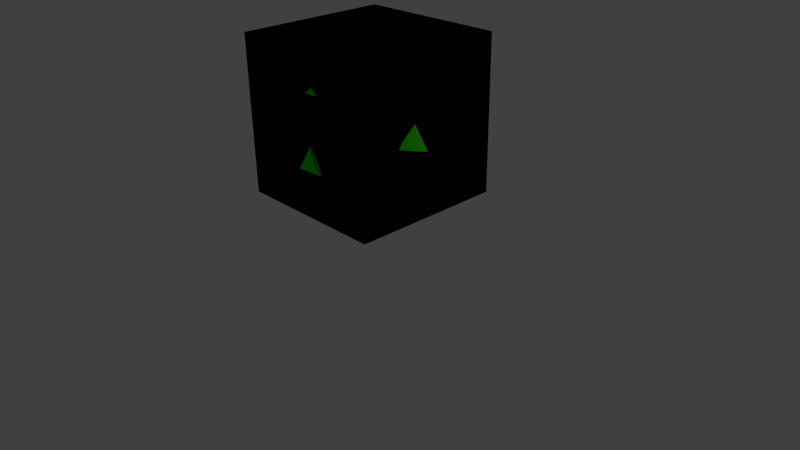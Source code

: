 # Source: Antigen_Virus_Green_Triangle_.blend  (saved by Blender 2.74.0; exported with 4.5.12 LTS)
import bpy
from mathutils import Matrix  # noqa: F401  (used for matrix-valued properties, if any)

bpy.ops.wm.read_factory_settings(use_empty=True)
scene = bpy.context.scene
scene.name = 'Scene'

# ---- collections
col_collection_1 = bpy.data.collections.new('Collection 1'); scene.collection.children.link(col_collection_1)

# ---- materials (node trees are filled in below, after node groups)
mat_material = bpy.data.materials.new('Material')
mat_material.alpha_threshold = 0.0
mat_material.use_transparent_shadow = False
mat_material.diffuse_color = (0.4852, 0.8, 0.2822, 1.0)
mat_material.roughness = 0.5
mat_material.line_color = (0.0, 0.0, 0.0, 1.0)
mat_material_001 = bpy.data.materials.new('Material.001')
mat_material_001.alpha_threshold = 0.0
mat_material_001.use_transparent_shadow = False
mat_material_001.diffuse_color = (0.4852, 0.8, 0.2822, 1.0)
mat_material_001.roughness = 0.5
mat_material_001.line_color = (0.0, 0.0, 0.0, 1.0)
mat_material_010 = bpy.data.materials.new('Material.010')
mat_material_010.alpha_threshold = 0.0
mat_material_010.use_transparent_shadow = False
mat_material_010.diffuse_color = (0.0419, 0.8, 0.0, 1.0)
mat_material_010.roughness = 0.5
mat_material_002 = bpy.data.materials.new('Material.002')
mat_material_002.alpha_threshold = 0.0
mat_material_002.use_transparent_shadow = False
mat_material_002.diffuse_color = (0.0419, 0.8, 0.0, 1.0)
mat_material_002.roughness = 0.5
mat_material_003 = bpy.data.materials.new('Material.003')
mat_material_003.alpha_threshold = 0.0
mat_material_003.use_transparent_shadow = False
mat_material_003.diffuse_color = (0.0419, 0.8, 0.0, 1.0)
mat_material_003.roughness = 0.5
mat_material_004 = bpy.data.materials.new('Material.004')
mat_material_004.alpha_threshold = 0.0
mat_material_004.use_transparent_shadow = False
mat_material_004.diffuse_color = (0.0419, 0.8, 0.0, 1.0)
mat_material_004.roughness = 0.5
mat_material_005 = bpy.data.materials.new('Material.005')
mat_material_005.alpha_threshold = 0.0
mat_material_005.use_transparent_shadow = False
mat_material_005.diffuse_color = (0.0419, 0.8, 0.0, 1.0)
mat_material_005.roughness = 0.5
mat_material_006 = bpy.data.materials.new('Material.006')
mat_material_006.alpha_threshold = 0.0
mat_material_006.use_transparent_shadow = False
mat_material_006.diffuse_color = (0.0419, 0.8, 0.0, 1.0)
mat_material_006.roughness = 0.5
mat_material_007 = bpy.data.materials.new('Material.007')
mat_material_007.alpha_threshold = 0.0
mat_material_007.use_transparent_shadow = False
mat_material_007.diffuse_color = (0.0419, 0.8, 0.0, 1.0)
mat_material_007.roughness = 0.5
mat_material_008 = bpy.data.materials.new('Material.008')
mat_material_008.alpha_threshold = 0.0
mat_material_008.use_transparent_shadow = False
mat_material_008.diffuse_color = (0.0419, 0.8, 0.0, 1.0)
mat_material_008.roughness = 0.5
mat_material_009 = bpy.data.materials.new('Material.009')
mat_material_009.alpha_threshold = 0.0
mat_material_009.use_transparent_shadow = False
mat_material_009.diffuse_color = (0.0419, 0.8, 0.0, 1.0)
mat_material_009.roughness = 0.5
mat_material_011 = bpy.data.materials.new('Material.011')
mat_material_011.alpha_threshold = 0.0
mat_material_011.use_transparent_shadow = False
mat_material_011.diffuse_color = (0.0419, 0.8, 0.0, 1.0)
mat_material_011.roughness = 0.5
mat_material_012 = bpy.data.materials.new('Material.012')
mat_material_012.alpha_threshold = 0.0
mat_material_012.use_transparent_shadow = False
mat_material_012.diffuse_color = (0.0419, 0.8, 0.0, 1.0)
mat_material_012.roughness = 0.5
mat_material_013 = bpy.data.materials.new('Material.013')
mat_material_013.alpha_threshold = 0.0
mat_material_013.use_transparent_shadow = False
mat_material_013.diffuse_color = (0.0419, 0.8, 0.0, 1.0)
mat_material_013.roughness = 0.5

# ---- material node trees

# ---- world
world_world = bpy.data.worlds.new('World'); scene.world = world_world
world_world.color = (0.05088, 0.05088, 0.05088)
world_world.use_sun_shadow = False
world_world.sun_shadow_jitter_overblur = 0.0
world_world.cycles.sampling_method = 'MANUAL'
world_world.cycles.sample_map_resolution = 256

# ---- cameras
cam_camera = bpy.data.cameras.new('Camera')
cam_camera.clip_end = 100.0
cam_camera.lens = 35.0
cam_camera.sensor_width = 32.0
cam_camera.sensor_height = 18.0
cam_camera.ortho_scale = 7.314
cam_camera.dof.focus_distance = 0.0
cam_camera.dof.aperture_fstop = 128.0

# ---- lights
light_lamp = bpy.data.lights.new('Lamp', 'POINT')
light_lamp.transmission_factor = 0.0
light_lamp.cutoff_distance = 30.0
light_lamp.energy = 100.0
light_lamp.shadow_buffer_clip_start = 1.001
light_lamp.shadow_soft_size = 0.1
light_lamp.shadow_maximum_resolution = 0.006
light_lamp.use_absolute_resolution = True
light_lamp.cycles.use_multiple_importance_sampling = False

# ---- meshes
me_cube = bpy.data.meshes.new('Cube')
me_cube.from_pydata([(1.0, 1.0, -1.0), (1.0, -1.0, -1.0), (-1.0, -1.0, -1.0), (-1.0, 1.0, -1.0), (1.0, 1.0, 1.0), (1.0, -1.0, 1.0), (-1.0, -1.0, 1.0), (-1.0, 1.0, 1.0)], [], [(0, 1, 2, 3), (4, 7, 6, 5), (0, 4, 5, 1), (1, 5, 6, 2), (2, 6, 7, 3), (4, 0, 3, 7)])
me_cube.materials.append(mat_material)
me_cube.use_remesh_preserve_volume = False
me_cube.use_remesh_preserve_attributes = False
me_cube.use_mirror_vertex_groups = False
me_cube.update()
me_cube_001 = bpy.data.meshes.new('Cube.001')
me_cube_001.from_pydata([(1.0, 1.0, -1.0), (1.0, -1.0, -1.0), (-1.0, -1.0, -1.0), (-1.0, 1.0, -1.0), (1.0, 1.0, 1.0), (1.0, -1.0, 1.0), (-1.0, -1.0, 1.0), (-1.0, 1.0, 1.0)], [], [(0, 1, 2, 3), (4, 7, 6, 5), (0, 4, 5, 1), (1, 5, 6, 2), (2, 6, 7, 3), (4, 0, 3, 7)])
_ca = me_cube_001.color_attributes.new('Col', 'BYTE_COLOR', 'CORNER')
_ca.data.foreach_set('color', [1.0, 1.0, 1.0, 1.0, 1.0, 1.0, 1.0, 1.0, 1.0, 1.0, 1.0, 1.0, 1.0, 1.0, 1.0, 1.0, 1.0, 1.0, 1.0, 1.0, 1.0, 1.0, 1.0, 1.0, 1.0, 1.0, 1.0, 1.0, 1.0, 1.0, 1.0, 1.0, 1.0, 1.0, 1.0, 1.0, 1.0, 1.0, 1.0, 1.0, 1.0, 1.0, 1.0, 1.0, 1.0, 1.0, 1.0, 1.0, 1.0, 1.0, 1.0, 1.0, 1.0, 1.0, 1.0, 1.0, 1.0, 1.0, 1.0, 1.0, 1.0, 1.0, 1.0, 1.0, 1.0, 1.0, 1.0, 1.0, 1.0, 1.0, 1.0, 1.0, 1.0, 1.0, 1.0, 1.0, 1.0, 1.0, 1.0, 1.0, 1.0, 1.0, 1.0, 1.0, 1.0, 1.0, 1.0, 1.0, 1.0, 1.0, 1.0, 1.0, 1.0, 1.0, 1.0, 1.0])
me_cube_001.materials.append(mat_material_001)
me_cube_001.use_remesh_preserve_volume = False
me_cube_001.use_remesh_preserve_attributes = False
me_cube_001.use_mirror_vertex_groups = False
me_cube_001.update()
me_cone_009 = bpy.data.meshes.new('Cone.009')
me_cone_009.from_pydata([(8.814e-08, 1.0, -1.0), (0.05029, 0.9808, -1.0), (0.09864, 0.9239, -1.0), (0.1432, 0.8315, -1.0), (0.1823, 0.7071, -1.0), (0.2143, 0.5556, -1.0), (0.2381, 0.3827, -1.0), (0.2528, 0.1951, -1.0), (0.2578, 7.55e-08, -1.0), (0.0, 0.0, 1.0), (0.2528, -0.1951, -1.0), (0.2381, -0.3827, -1.0), (0.2143, -0.5556, -1.0), (0.1823, -0.7071, -1.0), (0.1432, -0.8315, -1.0), (0.09864, -0.9239, -1.0), (0.05029, -0.9808, -1.0), (4.15e-09, -1.0, -1.0), (-0.05029, -0.9808, -1.0), (-0.09864, -0.9239, -1.0), (-0.1432, -0.8315, -1.0), (-0.1823, -0.7071, -1.0), (-0.2143, -0.5556, -1.0), (-0.2381, -0.3827, -1.0), (-0.2528, -0.1951, -1.0), (-0.2578, 9.656e-07, -1.0), (-0.2528, 0.1951, -1.0), (-0.2381, 0.3827, -1.0), (-0.2143, 0.5556, -1.0), (-0.1823, 0.7071, -1.0), (-0.1432, 0.8315, -1.0), (-0.09864, 0.9239, -1.0), (-0.05029, 0.9808, -1.0)], [], [(31, 9, 32), (0, 9, 1), (30, 9, 31), (29, 9, 30), (28, 9, 29), (27, 9, 28), (26, 9, 27), (25, 9, 26), (24, 9, 25), (23, 9, 24), (22, 9, 23), (21, 9, 22), (20, 9, 21), (19, 9, 20), (18, 9, 19), (17, 9, 18), (16, 9, 17), (15, 9, 16), (14, 9, 15), (13, 9, 14), (12, 9, 13), (11, 9, 12), (10, 9, 11), (8, 9, 10), (7, 9, 8), (6, 9, 7), (5, 9, 6), (4, 9, 5), (3, 9, 4), (2, 9, 3), (32, 9, 0), (1, 9, 2), (0, 1, 2, 3, 4, 5, 6, 7, 8, 10, 11, 12, 13, 14, 15, 16, 17, 18, 19, 20, 21, 22, 23, 24, 25, 26, 27, 28, 29, 30, 31, 32)])
me_cone_009.materials.append(mat_material_010)
me_cone_009.use_remesh_preserve_volume = False
me_cone_009.use_remesh_preserve_attributes = False
me_cone_009.use_mirror_vertex_groups = False
me_cone_009.update()
me_cone_000 = bpy.data.meshes.new('Cone.000')
me_cone_000.from_pydata([(8.814e-08, 1.0, -1.0), (0.05029, 0.9808, -1.0), (0.09864, 0.9239, -1.0), (0.1432, 0.8315, -1.0), (0.1823, 0.7071, -1.0), (0.2143, 0.5556, -1.0), (0.2381, 0.3827, -1.0), (0.2528, 0.1951, -1.0), (0.2578, 7.55e-08, -1.0), (0.0, 0.0, 1.0), (0.2528, -0.1951, -1.0), (0.2381, -0.3827, -1.0), (0.2143, -0.5556, -1.0), (0.1823, -0.7071, -1.0), (0.1432, -0.8315, -1.0), (0.09864, -0.9239, -1.0), (0.05029, -0.9808, -1.0), (4.15e-09, -1.0, -1.0), (-0.05029, -0.9808, -1.0), (-0.09864, -0.9239, -1.0), (-0.1432, -0.8315, -1.0), (-0.1823, -0.7071, -1.0), (-0.2143, -0.5556, -1.0), (-0.2381, -0.3827, -1.0), (-0.2528, -0.1951, -1.0), (-0.2578, 9.656e-07, -1.0), (-0.2528, 0.1951, -1.0), (-0.2381, 0.3827, -1.0), (-0.2143, 0.5556, -1.0), (-0.1823, 0.7071, -1.0), (-0.1432, 0.8315, -1.0), (-0.09864, 0.9239, -1.0), (-0.05029, 0.9808, -1.0)], [], [(31, 9, 32), (0, 9, 1), (30, 9, 31), (29, 9, 30), (28, 9, 29), (27, 9, 28), (26, 9, 27), (25, 9, 26), (24, 9, 25), (23, 9, 24), (22, 9, 23), (21, 9, 22), (20, 9, 21), (19, 9, 20), (18, 9, 19), (17, 9, 18), (16, 9, 17), (15, 9, 16), (14, 9, 15), (13, 9, 14), (12, 9, 13), (11, 9, 12), (10, 9, 11), (8, 9, 10), (7, 9, 8), (6, 9, 7), (5, 9, 6), (4, 9, 5), (3, 9, 4), (2, 9, 3), (32, 9, 0), (1, 9, 2), (0, 1, 2, 3, 4, 5, 6, 7, 8, 10, 11, 12, 13, 14, 15, 16, 17, 18, 19, 20, 21, 22, 23, 24, 25, 26, 27, 28, 29, 30, 31, 32)])
_ca = me_cone_000.color_attributes.new('Col', 'BYTE_COLOR', 'CORNER')
_ca.data.foreach_set('color', [1.0, 1.0, 1.0, 1.0, 1.0, 1.0, 1.0, 1.0, 1.0, 1.0, 1.0, 1.0, 1.0, 1.0, 1.0, 1.0, 1.0, 1.0, 1.0, 1.0, 1.0, 1.0, 1.0, 1.0, 1.0, 1.0, 1.0, 1.0, 1.0, 1.0, 1.0, 1.0, 1.0, 1.0, 1.0, 1.0, 1.0, 1.0, 1.0, 1.0, 1.0, 1.0, 1.0, 1.0, 1.0, 1.0, 1.0, 1.0, 1.0, 1.0, 1.0, 1.0, 1.0, 1.0, 1.0, 1.0, 1.0, 1.0, 1.0, 1.0, 1.0, 1.0, 1.0, 1.0, 1.0, 1.0, 1.0, 1.0, 1.0, 1.0, 1.0, 1.0, 1.0, 1.0, 1.0, 1.0, 1.0, 1.0, 1.0, 1.0, 1.0, 1.0, 1.0, 1.0, 1.0, 1.0, 1.0, 1.0, 1.0, 1.0, 1.0, 1.0, 1.0, 1.0, 1.0, 1.0, 1.0, 1.0, 1.0, 1.0, 1.0, 1.0, 1.0, 1.0, 1.0, 1.0, 1.0, 1.0, 1.0, 1.0, 1.0, 1.0, 1.0, 1.0, 1.0, 1.0, 1.0, 1.0, 1.0, 1.0, 1.0, 1.0, 1.0, 1.0, 1.0, 1.0, 1.0, 1.0, 1.0, 1.0, 1.0, 1.0, 1.0, 1.0, 1.0, 1.0, 1.0, 1.0, 1.0, 1.0, 1.0, 1.0, 1.0, 1.0, 1.0, 1.0, 1.0, 1.0, 1.0, 1.0, 1.0, 1.0, 1.0, 1.0, 1.0, 1.0, 1.0, 1.0, 1.0, 1.0, 1.0, 1.0, 1.0, 1.0, 1.0, 1.0, 1.0, 1.0, 1.0, 1.0, 1.0, 1.0, 1.0, 1.0, 1.0, 1.0, 1.0, 1.0, 1.0, 1.0, 1.0, 1.0, 1.0, 1.0, 1.0, 1.0, 1.0, 1.0, 1.0, 1.0, 1.0, 1.0, 1.0, 1.0, 1.0, 1.0, 1.0, 1.0, 1.0, 1.0, 1.0, 1.0, 1.0, 1.0, 1.0, 1.0, 1.0, 1.0, 1.0, 1.0, 1.0, 1.0, 1.0, 1.0, 1.0, 1.0, 1.0, 1.0, 1.0, 1.0, 1.0, 1.0, 1.0, 1.0, 1.0, 1.0, 1.0, 1.0, 1.0, 1.0, 1.0, 1.0, 1.0, 1.0, 1.0, 1.0, 1.0, 1.0, 1.0, 1.0, 1.0, 1.0, 1.0, 1.0, 1.0, 1.0, 1.0, 1.0, 1.0, 1.0, 1.0, 1.0, 1.0, 1.0, 1.0, 1.0, 1.0, 1.0, 1.0, 1.0, 1.0, 1.0, 1.0, 1.0, 1.0, 1.0, 1.0, 1.0, 1.0, 1.0, 1.0, 1.0, 1.0, 1.0, 1.0, 1.0, 1.0, 1.0, 1.0, 1.0, 1.0, 1.0, 1.0, 1.0, 1.0, 1.0, 1.0, 1.0, 1.0, 1.0, 1.0, 1.0, 1.0, 1.0, 1.0, 1.0, 1.0, 1.0, 1.0, 1.0, 1.0, 1.0, 1.0, 1.0, 1.0, 1.0, 1.0, 1.0, 1.0, 1.0, 1.0, 1.0, 1.0, 1.0, 1.0, 1.0, 1.0, 1.0, 1.0, 1.0, 1.0, 1.0, 1.0, 1.0, 1.0, 1.0, 1.0, 1.0, 1.0, 1.0, 1.0, 1.0, 1.0, 1.0, 1.0, 1.0, 1.0, 1.0, 1.0, 1.0, 1.0, 1.0, 1.0, 1.0, 1.0, 1.0, 1.0, 1.0, 1.0, 1.0, 1.0, 1.0, 1.0, 1.0, 1.0, 1.0, 1.0, 1.0, 1.0, 1.0, 1.0, 1.0, 1.0, 1.0, 1.0, 1.0, 1.0, 1.0, 1.0, 1.0, 1.0, 1.0, 1.0, 1.0, 1.0, 1.0, 1.0, 1.0, 1.0, 1.0, 1.0, 1.0, 1.0, 1.0, 1.0, 1.0, 1.0, 1.0, 1.0, 1.0, 1.0, 1.0, 1.0, 1.0, 1.0, 1.0, 1.0, 1.0, 1.0, 1.0, 1.0, 1.0, 1.0, 1.0, 1.0, 1.0, 1.0, 1.0, 1.0, 1.0, 1.0, 1.0, 1.0, 1.0, 1.0, 1.0, 1.0, 1.0, 1.0, 1.0, 1.0, 1.0, 1.0, 1.0, 1.0, 1.0, 1.0, 1.0, 1.0, 1.0, 1.0, 1.0, 1.0, 1.0, 1.0, 1.0, 1.0, 1.0, 1.0, 1.0, 1.0, 1.0, 1.0, 1.0, 1.0, 1.0, 1.0, 1.0, 1.0, 1.0, 1.0, 1.0, 1.0, 1.0, 1.0, 1.0, 1.0, 1.0, 1.0, 1.0, 1.0, 1.0, 1.0, 1.0, 1.0, 1.0, 1.0, 1.0, 1.0, 1.0, 1.0, 1.0, 1.0, 1.0, 1.0, 1.0, 1.0, 1.0, 1.0, 1.0, 1.0, 1.0, 1.0, 1.0, 1.0, 1.0, 1.0, 1.0, 1.0, 1.0, 1.0, 1.0, 1.0, 1.0, 1.0, 1.0, 1.0, 1.0, 1.0, 1.0, 1.0, 1.0, 1.0, 1.0, 1.0, 1.0, 1.0, 1.0, 1.0, 1.0, 1.0, 1.0])
me_cone_000.materials.append(mat_material_002)
me_cone_000.use_remesh_preserve_volume = False
me_cone_000.use_remesh_preserve_attributes = False
me_cone_000.use_mirror_vertex_groups = False
me_cone_000.update()
me_cone_001 = bpy.data.meshes.new('Cone.001')
me_cone_001.from_pydata([(8.814e-08, 1.0, -1.0), (0.05029, 0.9808, -1.0), (0.09864, 0.9239, -1.0), (0.1432, 0.8315, -1.0), (0.1823, 0.7071, -1.0), (0.2143, 0.5556, -1.0), (0.2381, 0.3827, -1.0), (0.2528, 0.1951, -1.0), (0.2578, 7.55e-08, -1.0), (0.0, 0.0, 1.0), (0.2528, -0.1951, -1.0), (0.2381, -0.3827, -1.0), (0.2143, -0.5556, -1.0), (0.1823, -0.7071, -1.0), (0.1432, -0.8315, -1.0), (0.09864, -0.9239, -1.0), (0.05029, -0.9808, -1.0), (4.15e-09, -1.0, -1.0), (-0.05029, -0.9808, -1.0), (-0.09864, -0.9239, -1.0), (-0.1432, -0.8315, -1.0), (-0.1823, -0.7071, -1.0), (-0.2143, -0.5556, -1.0), (-0.2381, -0.3827, -1.0), (-0.2528, -0.1951, -1.0), (-0.2578, 9.656e-07, -1.0), (-0.2528, 0.1951, -1.0), (-0.2381, 0.3827, -1.0), (-0.2143, 0.5556, -1.0), (-0.1823, 0.7071, -1.0), (-0.1432, 0.8315, -1.0), (-0.09864, 0.9239, -1.0), (-0.05029, 0.9808, -1.0)], [], [(31, 9, 32), (0, 9, 1), (30, 9, 31), (29, 9, 30), (28, 9, 29), (27, 9, 28), (26, 9, 27), (25, 9, 26), (24, 9, 25), (23, 9, 24), (22, 9, 23), (21, 9, 22), (20, 9, 21), (19, 9, 20), (18, 9, 19), (17, 9, 18), (16, 9, 17), (15, 9, 16), (14, 9, 15), (13, 9, 14), (12, 9, 13), (11, 9, 12), (10, 9, 11), (8, 9, 10), (7, 9, 8), (6, 9, 7), (5, 9, 6), (4, 9, 5), (3, 9, 4), (2, 9, 3), (32, 9, 0), (1, 9, 2), (0, 1, 2, 3, 4, 5, 6, 7, 8, 10, 11, 12, 13, 14, 15, 16, 17, 18, 19, 20, 21, 22, 23, 24, 25, 26, 27, 28, 29, 30, 31, 32)])
me_cone_001.materials.append(mat_material_003)
me_cone_001.use_remesh_preserve_volume = False
me_cone_001.use_remesh_preserve_attributes = False
me_cone_001.use_mirror_vertex_groups = False
me_cone_001.update()
me_cone_002 = bpy.data.meshes.new('Cone.002')
me_cone_002.from_pydata([(8.814e-08, 1.0, -1.0), (0.05029, 0.9808, -1.0), (0.09864, 0.9239, -1.0), (0.1432, 0.8315, -1.0), (0.1823, 0.7071, -1.0), (0.2143, 0.5556, -1.0), (0.2381, 0.3827, -1.0), (0.2528, 0.1951, -1.0), (0.2578, 7.55e-08, -1.0), (0.0, 0.0, 1.0), (0.2528, -0.1951, -1.0), (0.2381, -0.3827, -1.0), (0.2143, -0.5556, -1.0), (0.1823, -0.7071, -1.0), (0.1432, -0.8315, -1.0), (0.09864, -0.9239, -1.0), (0.05029, -0.9808, -1.0), (4.15e-09, -1.0, -1.0), (-0.05029, -0.9808, -1.0), (-0.09864, -0.9239, -1.0), (-0.1432, -0.8315, -1.0), (-0.1823, -0.7071, -1.0), (-0.2143, -0.5556, -1.0), (-0.2381, -0.3827, -1.0), (-0.2528, -0.1951, -1.0), (-0.2578, 9.656e-07, -1.0), (-0.2528, 0.1951, -1.0), (-0.2381, 0.3827, -1.0), (-0.2143, 0.5556, -1.0), (-0.1823, 0.7071, -1.0), (-0.1432, 0.8315, -1.0), (-0.09864, 0.9239, -1.0), (-0.05029, 0.9808, -1.0)], [], [(31, 9, 32), (0, 9, 1), (30, 9, 31), (29, 9, 30), (28, 9, 29), (27, 9, 28), (26, 9, 27), (25, 9, 26), (24, 9, 25), (23, 9, 24), (22, 9, 23), (21, 9, 22), (20, 9, 21), (19, 9, 20), (18, 9, 19), (17, 9, 18), (16, 9, 17), (15, 9, 16), (14, 9, 15), (13, 9, 14), (12, 9, 13), (11, 9, 12), (10, 9, 11), (8, 9, 10), (7, 9, 8), (6, 9, 7), (5, 9, 6), (4, 9, 5), (3, 9, 4), (2, 9, 3), (32, 9, 0), (1, 9, 2), (0, 1, 2, 3, 4, 5, 6, 7, 8, 10, 11, 12, 13, 14, 15, 16, 17, 18, 19, 20, 21, 22, 23, 24, 25, 26, 27, 28, 29, 30, 31, 32)])
me_cone_002.materials.append(mat_material_004)
me_cone_002.use_remesh_preserve_volume = False
me_cone_002.use_remesh_preserve_attributes = False
me_cone_002.use_mirror_vertex_groups = False
me_cone_002.update()
me_cone_003 = bpy.data.meshes.new('Cone.003')
me_cone_003.from_pydata([(8.814e-08, 1.0, -1.0), (0.05029, 0.9808, -1.0), (0.09864, 0.9239, -1.0), (0.1432, 0.8315, -1.0), (0.1823, 0.7071, -1.0), (0.2143, 0.5556, -1.0), (0.2381, 0.3827, -1.0), (0.2528, 0.1951, -1.0), (0.2578, 7.55e-08, -1.0), (0.0, 0.0, 1.0), (0.2528, -0.1951, -1.0), (0.2381, -0.3827, -1.0), (0.2143, -0.5556, -1.0), (0.1823, -0.7071, -1.0), (0.1432, -0.8315, -1.0), (0.09864, -0.9239, -1.0), (0.05029, -0.9808, -1.0), (4.15e-09, -1.0, -1.0), (-0.05029, -0.9808, -1.0), (-0.09864, -0.9239, -1.0), (-0.1432, -0.8315, -1.0), (-0.1823, -0.7071, -1.0), (-0.2143, -0.5556, -1.0), (-0.2381, -0.3827, -1.0), (-0.2528, -0.1951, -1.0), (-0.2578, 9.656e-07, -1.0), (-0.2528, 0.1951, -1.0), (-0.2381, 0.3827, -1.0), (-0.2143, 0.5556, -1.0), (-0.1823, 0.7071, -1.0), (-0.1432, 0.8315, -1.0), (-0.09864, 0.9239, -1.0), (-0.05029, 0.9808, -1.0)], [], [(31, 9, 32), (0, 9, 1), (30, 9, 31), (29, 9, 30), (28, 9, 29), (27, 9, 28), (26, 9, 27), (25, 9, 26), (24, 9, 25), (23, 9, 24), (22, 9, 23), (21, 9, 22), (20, 9, 21), (19, 9, 20), (18, 9, 19), (17, 9, 18), (16, 9, 17), (15, 9, 16), (14, 9, 15), (13, 9, 14), (12, 9, 13), (11, 9, 12), (10, 9, 11), (8, 9, 10), (7, 9, 8), (6, 9, 7), (5, 9, 6), (4, 9, 5), (3, 9, 4), (2, 9, 3), (32, 9, 0), (1, 9, 2), (0, 1, 2, 3, 4, 5, 6, 7, 8, 10, 11, 12, 13, 14, 15, 16, 17, 18, 19, 20, 21, 22, 23, 24, 25, 26, 27, 28, 29, 30, 31, 32)])
me_cone_003.materials.append(mat_material_005)
me_cone_003.use_remesh_preserve_volume = False
me_cone_003.use_remesh_preserve_attributes = False
me_cone_003.use_mirror_vertex_groups = False
me_cone_003.update()
me_cone_004 = bpy.data.meshes.new('Cone.004')
me_cone_004.from_pydata([(8.814e-08, 1.0, -1.0), (0.05029, 0.9808, -1.0), (0.09864, 0.9239, -1.0), (0.1432, 0.8315, -1.0), (0.1823, 0.7071, -1.0), (0.2143, 0.5556, -1.0), (0.2381, 0.3827, -1.0), (0.2528, 0.1951, -1.0), (0.2578, 7.55e-08, -1.0), (0.0, 0.0, 1.0), (0.2528, -0.1951, -1.0), (0.2381, -0.3827, -1.0), (0.2143, -0.5556, -1.0), (0.1823, -0.7071, -1.0), (0.1432, -0.8315, -1.0), (0.09864, -0.9239, -1.0), (0.05029, -0.9808, -1.0), (4.15e-09, -1.0, -1.0), (-0.05029, -0.9808, -1.0), (-0.09864, -0.9239, -1.0), (-0.1432, -0.8315, -1.0), (-0.1823, -0.7071, -1.0), (-0.2143, -0.5556, -1.0), (-0.2381, -0.3827, -1.0), (-0.2528, -0.1951, -1.0), (-0.2578, 9.656e-07, -1.0), (-0.2528, 0.1951, -1.0), (-0.2381, 0.3827, -1.0), (-0.2143, 0.5556, -1.0), (-0.1823, 0.7071, -1.0), (-0.1432, 0.8315, -1.0), (-0.09864, 0.9239, -1.0), (-0.05029, 0.9808, -1.0)], [], [(31, 9, 32), (0, 9, 1), (30, 9, 31), (29, 9, 30), (28, 9, 29), (27, 9, 28), (26, 9, 27), (25, 9, 26), (24, 9, 25), (23, 9, 24), (22, 9, 23), (21, 9, 22), (20, 9, 21), (19, 9, 20), (18, 9, 19), (17, 9, 18), (16, 9, 17), (15, 9, 16), (14, 9, 15), (13, 9, 14), (12, 9, 13), (11, 9, 12), (10, 9, 11), (8, 9, 10), (7, 9, 8), (6, 9, 7), (5, 9, 6), (4, 9, 5), (3, 9, 4), (2, 9, 3), (32, 9, 0), (1, 9, 2), (0, 1, 2, 3, 4, 5, 6, 7, 8, 10, 11, 12, 13, 14, 15, 16, 17, 18, 19, 20, 21, 22, 23, 24, 25, 26, 27, 28, 29, 30, 31, 32)])
me_cone_004.materials.append(mat_material_006)
me_cone_004.use_remesh_preserve_volume = False
me_cone_004.use_remesh_preserve_attributes = False
me_cone_004.use_mirror_vertex_groups = False
me_cone_004.update()
me_cone_005 = bpy.data.meshes.new('Cone.005')
me_cone_005.from_pydata([(8.814e-08, 1.0, -1.0), (0.05029, 0.9808, -1.0), (0.09864, 0.9239, -1.0), (0.1432, 0.8315, -1.0), (0.1823, 0.7071, -1.0), (0.2143, 0.5556, -1.0), (0.2381, 0.3827, -1.0), (0.2528, 0.1951, -1.0), (0.2578, 7.55e-08, -1.0), (0.0, 0.0, 1.0), (0.2528, -0.1951, -1.0), (0.2381, -0.3827, -1.0), (0.2143, -0.5556, -1.0), (0.1823, -0.7071, -1.0), (0.1432, -0.8315, -1.0), (0.09864, -0.9239, -1.0), (0.05029, -0.9808, -1.0), (4.15e-09, -1.0, -1.0), (-0.05029, -0.9808, -1.0), (-0.09864, -0.9239, -1.0), (-0.1432, -0.8315, -1.0), (-0.1823, -0.7071, -1.0), (-0.2143, -0.5556, -1.0), (-0.2381, -0.3827, -1.0), (-0.2528, -0.1951, -1.0), (-0.2578, 9.656e-07, -1.0), (-0.2528, 0.1951, -1.0), (-0.2381, 0.3827, -1.0), (-0.2143, 0.5556, -1.0), (-0.1823, 0.7071, -1.0), (-0.1432, 0.8315, -1.0), (-0.09864, 0.9239, -1.0), (-0.05029, 0.9808, -1.0)], [], [(31, 9, 32), (0, 9, 1), (30, 9, 31), (29, 9, 30), (28, 9, 29), (27, 9, 28), (26, 9, 27), (25, 9, 26), (24, 9, 25), (23, 9, 24), (22, 9, 23), (21, 9, 22), (20, 9, 21), (19, 9, 20), (18, 9, 19), (17, 9, 18), (16, 9, 17), (15, 9, 16), (14, 9, 15), (13, 9, 14), (12, 9, 13), (11, 9, 12), (10, 9, 11), (8, 9, 10), (7, 9, 8), (6, 9, 7), (5, 9, 6), (4, 9, 5), (3, 9, 4), (2, 9, 3), (32, 9, 0), (1, 9, 2), (0, 1, 2, 3, 4, 5, 6, 7, 8, 10, 11, 12, 13, 14, 15, 16, 17, 18, 19, 20, 21, 22, 23, 24, 25, 26, 27, 28, 29, 30, 31, 32)])
me_cone_005.materials.append(mat_material_007)
me_cone_005.use_remesh_preserve_volume = False
me_cone_005.use_remesh_preserve_attributes = False
me_cone_005.use_mirror_vertex_groups = False
me_cone_005.update()
me_cone_006 = bpy.data.meshes.new('Cone.006')
me_cone_006.from_pydata([(8.814e-08, 1.0, -1.0), (0.05029, 0.9808, -1.0), (0.09864, 0.9239, -1.0), (0.1432, 0.8315, -1.0), (0.1823, 0.7071, -1.0), (0.2143, 0.5556, -1.0), (0.2381, 0.3827, -1.0), (0.2528, 0.1951, -1.0), (0.2578, 7.55e-08, -1.0), (0.0, 0.0, 1.0), (0.2528, -0.1951, -1.0), (0.2381, -0.3827, -1.0), (0.2143, -0.5556, -1.0), (0.1823, -0.7071, -1.0), (0.1432, -0.8315, -1.0), (0.09864, -0.9239, -1.0), (0.05029, -0.9808, -1.0), (4.15e-09, -1.0, -1.0), (-0.05029, -0.9808, -1.0), (-0.09864, -0.9239, -1.0), (-0.1432, -0.8315, -1.0), (-0.1823, -0.7071, -1.0), (-0.2143, -0.5556, -1.0), (-0.2381, -0.3827, -1.0), (-0.2528, -0.1951, -1.0), (-0.2578, 9.656e-07, -1.0), (-0.2528, 0.1951, -1.0), (-0.2381, 0.3827, -1.0), (-0.2143, 0.5556, -1.0), (-0.1823, 0.7071, -1.0), (-0.1432, 0.8315, -1.0), (-0.09864, 0.9239, -1.0), (-0.05029, 0.9808, -1.0)], [], [(31, 9, 32), (0, 9, 1), (30, 9, 31), (29, 9, 30), (28, 9, 29), (27, 9, 28), (26, 9, 27), (25, 9, 26), (24, 9, 25), (23, 9, 24), (22, 9, 23), (21, 9, 22), (20, 9, 21), (19, 9, 20), (18, 9, 19), (17, 9, 18), (16, 9, 17), (15, 9, 16), (14, 9, 15), (13, 9, 14), (12, 9, 13), (11, 9, 12), (10, 9, 11), (8, 9, 10), (7, 9, 8), (6, 9, 7), (5, 9, 6), (4, 9, 5), (3, 9, 4), (2, 9, 3), (32, 9, 0), (1, 9, 2), (0, 1, 2, 3, 4, 5, 6, 7, 8, 10, 11, 12, 13, 14, 15, 16, 17, 18, 19, 20, 21, 22, 23, 24, 25, 26, 27, 28, 29, 30, 31, 32)])
_ca = me_cone_006.color_attributes.new('Col', 'BYTE_COLOR', 'CORNER')
_ca.data.foreach_set('color', [1.0, 1.0, 1.0, 1.0, 1.0, 1.0, 1.0, 1.0, 1.0, 1.0, 1.0, 1.0, 1.0, 1.0, 1.0, 1.0, 1.0, 1.0, 1.0, 1.0, 1.0, 1.0, 1.0, 1.0, 1.0, 1.0, 1.0, 1.0, 1.0, 1.0, 1.0, 1.0, 1.0, 1.0, 1.0, 1.0, 1.0, 1.0, 1.0, 1.0, 1.0, 1.0, 1.0, 1.0, 1.0, 1.0, 1.0, 1.0, 1.0, 1.0, 1.0, 1.0, 1.0, 1.0, 1.0, 1.0, 1.0, 1.0, 1.0, 1.0, 1.0, 1.0, 1.0, 1.0, 1.0, 1.0, 1.0, 1.0, 1.0, 1.0, 1.0, 1.0, 1.0, 1.0, 1.0, 1.0, 1.0, 1.0, 1.0, 1.0, 1.0, 1.0, 1.0, 1.0, 1.0, 1.0, 1.0, 1.0, 1.0, 1.0, 1.0, 1.0, 1.0, 1.0, 1.0, 1.0, 1.0, 1.0, 1.0, 1.0, 1.0, 1.0, 1.0, 1.0, 1.0, 1.0, 1.0, 1.0, 1.0, 1.0, 1.0, 1.0, 1.0, 1.0, 1.0, 1.0, 1.0, 1.0, 1.0, 1.0, 1.0, 1.0, 1.0, 1.0, 1.0, 1.0, 1.0, 1.0, 1.0, 1.0, 1.0, 1.0, 1.0, 1.0, 1.0, 1.0, 1.0, 1.0, 1.0, 1.0, 1.0, 1.0, 1.0, 1.0, 1.0, 1.0, 1.0, 1.0, 1.0, 1.0, 1.0, 1.0, 1.0, 1.0, 1.0, 1.0, 1.0, 1.0, 1.0, 1.0, 1.0, 1.0, 1.0, 1.0, 1.0, 1.0, 1.0, 1.0, 1.0, 1.0, 1.0, 1.0, 1.0, 1.0, 1.0, 1.0, 1.0, 1.0, 1.0, 1.0, 1.0, 1.0, 1.0, 1.0, 1.0, 1.0, 1.0, 1.0, 1.0, 1.0, 1.0, 1.0, 1.0, 1.0, 1.0, 1.0, 1.0, 1.0, 1.0, 1.0, 1.0, 1.0, 1.0, 1.0, 1.0, 1.0, 1.0, 1.0, 1.0, 1.0, 1.0, 1.0, 1.0, 1.0, 1.0, 1.0, 1.0, 1.0, 1.0, 1.0, 1.0, 1.0, 1.0, 1.0, 1.0, 1.0, 1.0, 1.0, 1.0, 1.0, 1.0, 1.0, 1.0, 1.0, 1.0, 1.0, 1.0, 1.0, 1.0, 1.0, 1.0, 1.0, 1.0, 1.0, 1.0, 1.0, 1.0, 1.0, 1.0, 1.0, 1.0, 1.0, 1.0, 1.0, 1.0, 1.0, 1.0, 1.0, 1.0, 1.0, 1.0, 1.0, 1.0, 1.0, 1.0, 1.0, 1.0, 1.0, 1.0, 1.0, 1.0, 1.0, 1.0, 1.0, 1.0, 1.0, 1.0, 1.0, 1.0, 1.0, 1.0, 1.0, 1.0, 1.0, 1.0, 1.0, 1.0, 1.0, 1.0, 1.0, 1.0, 1.0, 1.0, 1.0, 1.0, 1.0, 1.0, 1.0, 1.0, 1.0, 1.0, 1.0, 1.0, 1.0, 1.0, 1.0, 1.0, 1.0, 1.0, 1.0, 1.0, 1.0, 1.0, 1.0, 1.0, 1.0, 1.0, 1.0, 1.0, 1.0, 1.0, 1.0, 1.0, 1.0, 1.0, 1.0, 1.0, 1.0, 1.0, 1.0, 1.0, 1.0, 1.0, 1.0, 1.0, 1.0, 1.0, 1.0, 1.0, 1.0, 1.0, 1.0, 1.0, 1.0, 1.0, 1.0, 1.0, 1.0, 1.0, 1.0, 1.0, 1.0, 1.0, 1.0, 1.0, 1.0, 1.0, 1.0, 1.0, 1.0, 1.0, 1.0, 1.0, 1.0, 1.0, 1.0, 1.0, 1.0, 1.0, 1.0, 1.0, 1.0, 1.0, 1.0, 1.0, 1.0, 1.0, 1.0, 1.0, 1.0, 1.0, 1.0, 1.0, 1.0, 1.0, 1.0, 1.0, 1.0, 1.0, 1.0, 1.0, 1.0, 1.0, 1.0, 1.0, 1.0, 1.0, 1.0, 1.0, 1.0, 1.0, 1.0, 1.0, 1.0, 1.0, 1.0, 1.0, 1.0, 1.0, 1.0, 1.0, 1.0, 1.0, 1.0, 1.0, 1.0, 1.0, 1.0, 1.0, 1.0, 1.0, 1.0, 1.0, 1.0, 1.0, 1.0, 1.0, 1.0, 1.0, 1.0, 1.0, 1.0, 1.0, 1.0, 1.0, 1.0, 1.0, 1.0, 1.0, 1.0, 1.0, 1.0, 1.0, 1.0, 1.0, 1.0, 1.0, 1.0, 1.0, 1.0, 1.0, 1.0, 1.0, 1.0, 1.0, 1.0, 1.0, 1.0, 1.0, 1.0, 1.0, 1.0, 1.0, 1.0, 1.0, 1.0, 1.0, 1.0, 1.0, 1.0, 1.0, 1.0, 1.0, 1.0, 1.0, 1.0, 1.0, 1.0, 1.0, 1.0, 1.0, 1.0, 1.0, 1.0, 1.0, 1.0, 1.0, 1.0, 1.0, 1.0, 1.0, 1.0, 1.0, 1.0, 1.0, 1.0, 1.0, 1.0, 1.0, 1.0, 1.0, 1.0, 1.0, 1.0, 1.0, 1.0, 1.0, 1.0, 1.0, 1.0, 1.0, 1.0])
me_cone_006.materials.append(mat_material_008)
me_cone_006.use_remesh_preserve_volume = False
me_cone_006.use_remesh_preserve_attributes = False
me_cone_006.use_mirror_vertex_groups = False
me_cone_006.update()
me_cone_007 = bpy.data.meshes.new('Cone.007')
me_cone_007.from_pydata([(8.814e-08, 1.0, -1.0), (0.05029, 0.9808, -1.0), (0.09864, 0.9239, -1.0), (0.1432, 0.8315, -1.0), (0.1823, 0.7071, -1.0), (0.2143, 0.5556, -1.0), (0.2381, 0.3827, -1.0), (0.2528, 0.1951, -1.0), (0.2578, 7.55e-08, -1.0), (0.0, 0.0, 1.0), (0.2528, -0.1951, -1.0), (0.2381, -0.3827, -1.0), (0.2143, -0.5556, -1.0), (0.1823, -0.7071, -1.0), (0.1432, -0.8315, -1.0), (0.09864, -0.9239, -1.0), (0.05029, -0.9808, -1.0), (4.15e-09, -1.0, -1.0), (-0.05029, -0.9808, -1.0), (-0.09864, -0.9239, -1.0), (-0.1432, -0.8315, -1.0), (-0.1823, -0.7071, -1.0), (-0.2143, -0.5556, -1.0), (-0.2381, -0.3827, -1.0), (-0.2528, -0.1951, -1.0), (-0.2578, 9.656e-07, -1.0), (-0.2528, 0.1951, -1.0), (-0.2381, 0.3827, -1.0), (-0.2143, 0.5556, -1.0), (-0.1823, 0.7071, -1.0), (-0.1432, 0.8315, -1.0), (-0.09864, 0.9239, -1.0), (-0.05029, 0.9808, -1.0)], [], [(31, 9, 32), (0, 9, 1), (30, 9, 31), (29, 9, 30), (28, 9, 29), (27, 9, 28), (26, 9, 27), (25, 9, 26), (24, 9, 25), (23, 9, 24), (22, 9, 23), (21, 9, 22), (20, 9, 21), (19, 9, 20), (18, 9, 19), (17, 9, 18), (16, 9, 17), (15, 9, 16), (14, 9, 15), (13, 9, 14), (12, 9, 13), (11, 9, 12), (10, 9, 11), (8, 9, 10), (7, 9, 8), (6, 9, 7), (5, 9, 6), (4, 9, 5), (3, 9, 4), (2, 9, 3), (32, 9, 0), (1, 9, 2), (0, 1, 2, 3, 4, 5, 6, 7, 8, 10, 11, 12, 13, 14, 15, 16, 17, 18, 19, 20, 21, 22, 23, 24, 25, 26, 27, 28, 29, 30, 31, 32)])
me_cone_007.materials.append(mat_material_009)
me_cone_007.use_remesh_preserve_volume = False
me_cone_007.use_remesh_preserve_attributes = False
me_cone_007.use_mirror_vertex_groups = False
me_cone_007.update()
me_cone_008 = bpy.data.meshes.new('Cone.008')
me_cone_008.from_pydata([(8.814e-08, 1.0, -1.0), (0.05029, 0.9808, -1.0), (0.09864, 0.9239, -1.0), (0.1432, 0.8315, -1.0), (0.1823, 0.7071, -1.0), (0.2143, 0.5556, -1.0), (0.2381, 0.3827, -1.0), (0.2528, 0.1951, -1.0), (0.2578, 7.55e-08, -1.0), (0.0, 0.0, 1.0), (0.2528, -0.1951, -1.0), (0.2381, -0.3827, -1.0), (0.2143, -0.5556, -1.0), (0.1823, -0.7071, -1.0), (0.1432, -0.8315, -1.0), (0.09864, -0.9239, -1.0), (0.05029, -0.9808, -1.0), (4.15e-09, -1.0, -1.0), (-0.05029, -0.9808, -1.0), (-0.09864, -0.9239, -1.0), (-0.1432, -0.8315, -1.0), (-0.1823, -0.7071, -1.0), (-0.2143, -0.5556, -1.0), (-0.2381, -0.3827, -1.0), (-0.2528, -0.1951, -1.0), (-0.2578, 9.656e-07, -1.0), (-0.2528, 0.1951, -1.0), (-0.2381, 0.3827, -1.0), (-0.2143, 0.5556, -1.0), (-0.1823, 0.7071, -1.0), (-0.1432, 0.8315, -1.0), (-0.09864, 0.9239, -1.0), (-0.05029, 0.9808, -1.0)], [], [(31, 9, 32), (0, 9, 1), (30, 9, 31), (29, 9, 30), (28, 9, 29), (27, 9, 28), (26, 9, 27), (25, 9, 26), (24, 9, 25), (23, 9, 24), (22, 9, 23), (21, 9, 22), (20, 9, 21), (19, 9, 20), (18, 9, 19), (17, 9, 18), (16, 9, 17), (15, 9, 16), (14, 9, 15), (13, 9, 14), (12, 9, 13), (11, 9, 12), (10, 9, 11), (8, 9, 10), (7, 9, 8), (6, 9, 7), (5, 9, 6), (4, 9, 5), (3, 9, 4), (2, 9, 3), (32, 9, 0), (1, 9, 2), (0, 1, 2, 3, 4, 5, 6, 7, 8, 10, 11, 12, 13, 14, 15, 16, 17, 18, 19, 20, 21, 22, 23, 24, 25, 26, 27, 28, 29, 30, 31, 32)])
_ca = me_cone_008.color_attributes.new('Col', 'BYTE_COLOR', 'CORNER')
_ca.data.foreach_set('color', [1.0, 1.0, 1.0, 1.0, 1.0, 1.0, 1.0, 1.0, 1.0, 1.0, 1.0, 1.0, 1.0, 1.0, 1.0, 1.0, 1.0, 1.0, 1.0, 1.0, 1.0, 1.0, 1.0, 1.0, 1.0, 1.0, 1.0, 1.0, 1.0, 1.0, 1.0, 1.0, 1.0, 1.0, 1.0, 1.0, 1.0, 1.0, 1.0, 1.0, 1.0, 1.0, 1.0, 1.0, 1.0, 1.0, 1.0, 1.0, 1.0, 1.0, 1.0, 1.0, 1.0, 1.0, 1.0, 1.0, 1.0, 1.0, 1.0, 1.0, 1.0, 1.0, 1.0, 1.0, 1.0, 1.0, 1.0, 1.0, 1.0, 1.0, 1.0, 1.0, 1.0, 1.0, 1.0, 1.0, 1.0, 1.0, 1.0, 1.0, 1.0, 1.0, 1.0, 1.0, 1.0, 1.0, 1.0, 1.0, 1.0, 1.0, 1.0, 1.0, 1.0, 1.0, 1.0, 1.0, 1.0, 1.0, 1.0, 1.0, 1.0, 1.0, 1.0, 1.0, 1.0, 1.0, 1.0, 1.0, 1.0, 1.0, 1.0, 1.0, 1.0, 1.0, 1.0, 1.0, 1.0, 1.0, 1.0, 1.0, 1.0, 1.0, 1.0, 1.0, 1.0, 1.0, 1.0, 1.0, 1.0, 1.0, 1.0, 1.0, 1.0, 1.0, 1.0, 1.0, 1.0, 1.0, 1.0, 1.0, 1.0, 1.0, 1.0, 1.0, 1.0, 1.0, 1.0, 1.0, 1.0, 1.0, 1.0, 1.0, 1.0, 1.0, 1.0, 1.0, 1.0, 1.0, 1.0, 1.0, 1.0, 1.0, 1.0, 1.0, 1.0, 1.0, 1.0, 1.0, 1.0, 1.0, 1.0, 1.0, 1.0, 1.0, 1.0, 1.0, 1.0, 1.0, 1.0, 1.0, 1.0, 1.0, 1.0, 1.0, 1.0, 1.0, 1.0, 1.0, 1.0, 1.0, 1.0, 1.0, 1.0, 1.0, 1.0, 1.0, 1.0, 1.0, 1.0, 1.0, 1.0, 1.0, 1.0, 1.0, 1.0, 1.0, 1.0, 1.0, 1.0, 1.0, 1.0, 1.0, 1.0, 1.0, 1.0, 1.0, 1.0, 1.0, 1.0, 1.0, 1.0, 1.0, 1.0, 1.0, 1.0, 1.0, 1.0, 1.0, 1.0, 1.0, 1.0, 1.0, 1.0, 1.0, 1.0, 1.0, 1.0, 1.0, 1.0, 1.0, 1.0, 1.0, 1.0, 1.0, 1.0, 1.0, 1.0, 1.0, 1.0, 1.0, 1.0, 1.0, 1.0, 1.0, 1.0, 1.0, 1.0, 1.0, 1.0, 1.0, 1.0, 1.0, 1.0, 1.0, 1.0, 1.0, 1.0, 1.0, 1.0, 1.0, 1.0, 1.0, 1.0, 1.0, 1.0, 1.0, 1.0, 1.0, 1.0, 1.0, 1.0, 1.0, 1.0, 1.0, 1.0, 1.0, 1.0, 1.0, 1.0, 1.0, 1.0, 1.0, 1.0, 1.0, 1.0, 1.0, 1.0, 1.0, 1.0, 1.0, 1.0, 1.0, 1.0, 1.0, 1.0, 1.0, 1.0, 1.0, 1.0, 1.0, 1.0, 1.0, 1.0, 1.0, 1.0, 1.0, 1.0, 1.0, 1.0, 1.0, 1.0, 1.0, 1.0, 1.0, 1.0, 1.0, 1.0, 1.0, 1.0, 1.0, 1.0, 1.0, 1.0, 1.0, 1.0, 1.0, 1.0, 1.0, 1.0, 1.0, 1.0, 1.0, 1.0, 1.0, 1.0, 1.0, 1.0, 1.0, 1.0, 1.0, 1.0, 1.0, 1.0, 1.0, 1.0, 1.0, 1.0, 1.0, 1.0, 1.0, 1.0, 1.0, 1.0, 1.0, 1.0, 1.0, 1.0, 1.0, 1.0, 1.0, 1.0, 1.0, 1.0, 1.0, 1.0, 1.0, 1.0, 1.0, 1.0, 1.0, 1.0, 1.0, 1.0, 1.0, 1.0, 1.0, 1.0, 1.0, 1.0, 1.0, 1.0, 1.0, 1.0, 1.0, 1.0, 1.0, 1.0, 1.0, 1.0, 1.0, 1.0, 1.0, 1.0, 1.0, 1.0, 1.0, 1.0, 1.0, 1.0, 1.0, 1.0, 1.0, 1.0, 1.0, 1.0, 1.0, 1.0, 1.0, 1.0, 1.0, 1.0, 1.0, 1.0, 1.0, 1.0, 1.0, 1.0, 1.0, 1.0, 1.0, 1.0, 1.0, 1.0, 1.0, 1.0, 1.0, 1.0, 1.0, 1.0, 1.0, 1.0, 1.0, 1.0, 1.0, 1.0, 1.0, 1.0, 1.0, 1.0, 1.0, 1.0, 1.0, 1.0, 1.0, 1.0, 1.0, 1.0, 1.0, 1.0, 1.0, 1.0, 1.0, 1.0, 1.0, 1.0, 1.0, 1.0, 1.0, 1.0, 1.0, 1.0, 1.0, 1.0, 1.0, 1.0, 1.0, 1.0, 1.0, 1.0, 1.0, 1.0, 1.0, 1.0, 1.0, 1.0, 1.0, 1.0, 1.0, 1.0, 1.0, 1.0, 1.0, 1.0, 1.0, 1.0, 1.0, 1.0, 1.0, 1.0, 1.0, 1.0, 1.0, 1.0, 1.0, 1.0, 1.0, 1.0, 1.0, 1.0, 1.0, 1.0, 1.0])
me_cone_008.materials.append(mat_material_011)
me_cone_008.use_remesh_preserve_volume = False
me_cone_008.use_remesh_preserve_attributes = False
me_cone_008.use_mirror_vertex_groups = False
me_cone_008.update()
me_cone_010 = bpy.data.meshes.new('Cone.010')
me_cone_010.from_pydata([(8.814e-08, 1.0, -1.0), (0.05029, 0.9808, -1.0), (0.09864, 0.9239, -1.0), (0.1432, 0.8315, -1.0), (0.1823, 0.7071, -1.0), (0.2143, 0.5556, -1.0), (0.2381, 0.3827, -1.0), (0.2528, 0.1951, -1.0), (0.2578, 7.55e-08, -1.0), (0.0, 0.0, 1.0), (0.2528, -0.1951, -1.0), (0.2381, -0.3827, -1.0), (0.2143, -0.5556, -1.0), (0.1823, -0.7071, -1.0), (0.1432, -0.8315, -1.0), (0.09864, -0.9239, -1.0), (0.05029, -0.9808, -1.0), (4.15e-09, -1.0, -1.0), (-0.05029, -0.9808, -1.0), (-0.09864, -0.9239, -1.0), (-0.1432, -0.8315, -1.0), (-0.1823, -0.7071, -1.0), (-0.2143, -0.5556, -1.0), (-0.2381, -0.3827, -1.0), (-0.2528, -0.1951, -1.0), (-0.2578, 9.656e-07, -1.0), (-0.2528, 0.1951, -1.0), (-0.2381, 0.3827, -1.0), (-0.2143, 0.5556, -1.0), (-0.1823, 0.7071, -1.0), (-0.1432, 0.8315, -1.0), (-0.09864, 0.9239, -1.0), (-0.05029, 0.9808, -1.0)], [], [(31, 9, 32), (0, 9, 1), (30, 9, 31), (29, 9, 30), (28, 9, 29), (27, 9, 28), (26, 9, 27), (25, 9, 26), (24, 9, 25), (23, 9, 24), (22, 9, 23), (21, 9, 22), (20, 9, 21), (19, 9, 20), (18, 9, 19), (17, 9, 18), (16, 9, 17), (15, 9, 16), (14, 9, 15), (13, 9, 14), (12, 9, 13), (11, 9, 12), (10, 9, 11), (8, 9, 10), (7, 9, 8), (6, 9, 7), (5, 9, 6), (4, 9, 5), (3, 9, 4), (2, 9, 3), (32, 9, 0), (1, 9, 2), (0, 1, 2, 3, 4, 5, 6, 7, 8, 10, 11, 12, 13, 14, 15, 16, 17, 18, 19, 20, 21, 22, 23, 24, 25, 26, 27, 28, 29, 30, 31, 32)])
_ca = me_cone_010.color_attributes.new('Col', 'BYTE_COLOR', 'CORNER')
_ca.data.foreach_set('color', [1.0, 1.0, 1.0, 1.0, 1.0, 1.0, 1.0, 1.0, 1.0, 1.0, 1.0, 1.0, 1.0, 1.0, 1.0, 1.0, 1.0, 1.0, 1.0, 1.0, 1.0, 1.0, 1.0, 1.0, 1.0, 1.0, 1.0, 1.0, 1.0, 1.0, 1.0, 1.0, 1.0, 1.0, 1.0, 1.0, 1.0, 1.0, 1.0, 1.0, 1.0, 1.0, 1.0, 1.0, 1.0, 1.0, 1.0, 1.0, 1.0, 1.0, 1.0, 1.0, 1.0, 1.0, 1.0, 1.0, 1.0, 1.0, 1.0, 1.0, 1.0, 1.0, 1.0, 1.0, 1.0, 1.0, 1.0, 1.0, 1.0, 1.0, 1.0, 1.0, 1.0, 1.0, 1.0, 1.0, 1.0, 1.0, 1.0, 1.0, 1.0, 1.0, 1.0, 1.0, 1.0, 1.0, 1.0, 1.0, 1.0, 1.0, 1.0, 1.0, 1.0, 1.0, 1.0, 1.0, 1.0, 1.0, 1.0, 1.0, 1.0, 1.0, 1.0, 1.0, 1.0, 1.0, 1.0, 1.0, 1.0, 1.0, 1.0, 1.0, 1.0, 1.0, 1.0, 1.0, 1.0, 1.0, 1.0, 1.0, 1.0, 1.0, 1.0, 1.0, 1.0, 1.0, 1.0, 1.0, 1.0, 1.0, 1.0, 1.0, 1.0, 1.0, 1.0, 1.0, 1.0, 1.0, 1.0, 1.0, 1.0, 1.0, 1.0, 1.0, 1.0, 1.0, 1.0, 1.0, 1.0, 1.0, 1.0, 1.0, 1.0, 1.0, 1.0, 1.0, 1.0, 1.0, 1.0, 1.0, 1.0, 1.0, 1.0, 1.0, 1.0, 1.0, 1.0, 1.0, 1.0, 1.0, 1.0, 1.0, 1.0, 1.0, 1.0, 1.0, 1.0, 1.0, 1.0, 1.0, 1.0, 1.0, 1.0, 1.0, 1.0, 1.0, 1.0, 1.0, 1.0, 1.0, 1.0, 1.0, 1.0, 1.0, 1.0, 1.0, 1.0, 1.0, 1.0, 1.0, 1.0, 1.0, 1.0, 1.0, 1.0, 1.0, 1.0, 1.0, 1.0, 1.0, 1.0, 1.0, 1.0, 1.0, 1.0, 1.0, 1.0, 1.0, 1.0, 1.0, 1.0, 1.0, 1.0, 1.0, 1.0, 1.0, 1.0, 1.0, 1.0, 1.0, 1.0, 1.0, 1.0, 1.0, 1.0, 1.0, 1.0, 1.0, 1.0, 1.0, 1.0, 1.0, 1.0, 1.0, 1.0, 1.0, 1.0, 1.0, 1.0, 1.0, 1.0, 1.0, 1.0, 1.0, 1.0, 1.0, 1.0, 1.0, 1.0, 1.0, 1.0, 1.0, 1.0, 1.0, 1.0, 1.0, 1.0, 1.0, 1.0, 1.0, 1.0, 1.0, 1.0, 1.0, 1.0, 1.0, 1.0, 1.0, 1.0, 1.0, 1.0, 1.0, 1.0, 1.0, 1.0, 1.0, 1.0, 1.0, 1.0, 1.0, 1.0, 1.0, 1.0, 1.0, 1.0, 1.0, 1.0, 1.0, 1.0, 1.0, 1.0, 1.0, 1.0, 1.0, 1.0, 1.0, 1.0, 1.0, 1.0, 1.0, 1.0, 1.0, 1.0, 1.0, 1.0, 1.0, 1.0, 1.0, 1.0, 1.0, 1.0, 1.0, 1.0, 1.0, 1.0, 1.0, 1.0, 1.0, 1.0, 1.0, 1.0, 1.0, 1.0, 1.0, 1.0, 1.0, 1.0, 1.0, 1.0, 1.0, 1.0, 1.0, 1.0, 1.0, 1.0, 1.0, 1.0, 1.0, 1.0, 1.0, 1.0, 1.0, 1.0, 1.0, 1.0, 1.0, 1.0, 1.0, 1.0, 1.0, 1.0, 1.0, 1.0, 1.0, 1.0, 1.0, 1.0, 1.0, 1.0, 1.0, 1.0, 1.0, 1.0, 1.0, 1.0, 1.0, 1.0, 1.0, 1.0, 1.0, 1.0, 1.0, 1.0, 1.0, 1.0, 1.0, 1.0, 1.0, 1.0, 1.0, 1.0, 1.0, 1.0, 1.0, 1.0, 1.0, 1.0, 1.0, 1.0, 1.0, 1.0, 1.0, 1.0, 1.0, 1.0, 1.0, 1.0, 1.0, 1.0, 1.0, 1.0, 1.0, 1.0, 1.0, 1.0, 1.0, 1.0, 1.0, 1.0, 1.0, 1.0, 1.0, 1.0, 1.0, 1.0, 1.0, 1.0, 1.0, 1.0, 1.0, 1.0, 1.0, 1.0, 1.0, 1.0, 1.0, 1.0, 1.0, 1.0, 1.0, 1.0, 1.0, 1.0, 1.0, 1.0, 1.0, 1.0, 1.0, 1.0, 1.0, 1.0, 1.0, 1.0, 1.0, 1.0, 1.0, 1.0, 1.0, 1.0, 1.0, 1.0, 1.0, 1.0, 1.0, 1.0, 1.0, 1.0, 1.0, 1.0, 1.0, 1.0, 1.0, 1.0, 1.0, 1.0, 1.0, 1.0, 1.0, 1.0, 1.0, 1.0, 1.0, 1.0, 1.0, 1.0, 1.0, 1.0, 1.0, 1.0, 1.0, 1.0, 1.0, 1.0, 1.0, 1.0, 1.0, 1.0, 1.0, 1.0, 1.0, 1.0, 1.0, 1.0, 1.0, 1.0, 1.0, 1.0, 1.0, 1.0, 1.0, 1.0, 1.0])
me_cone_010.materials.append(mat_material_012)
me_cone_010.use_remesh_preserve_volume = False
me_cone_010.use_remesh_preserve_attributes = False
me_cone_010.use_mirror_vertex_groups = False
me_cone_010.update()
me_cone_011 = bpy.data.meshes.new('Cone.011')
me_cone_011.from_pydata([(8.814e-08, 1.0, -1.0), (0.05029, 0.9808, -1.0), (0.09864, 0.9239, -1.0), (0.1432, 0.8315, -1.0), (0.1823, 0.7071, -1.0), (0.2143, 0.5556, -1.0), (0.2381, 0.3827, -1.0), (0.2528, 0.1951, -1.0), (0.2578, 7.55e-08, -1.0), (0.0, 0.0, 1.0), (0.2528, -0.1951, -1.0), (0.2381, -0.3827, -1.0), (0.2143, -0.5556, -1.0), (0.1823, -0.7071, -1.0), (0.1432, -0.8315, -1.0), (0.09864, -0.9239, -1.0), (0.05029, -0.9808, -1.0), (4.15e-09, -1.0, -1.0), (-0.05029, -0.9808, -1.0), (-0.09864, -0.9239, -1.0), (-0.1432, -0.8315, -1.0), (-0.1823, -0.7071, -1.0), (-0.2143, -0.5556, -1.0), (-0.2381, -0.3827, -1.0), (-0.2528, -0.1951, -1.0), (-0.2578, 9.656e-07, -1.0), (-0.2528, 0.1951, -1.0), (-0.2381, 0.3827, -1.0), (-0.2143, 0.5556, -1.0), (-0.1823, 0.7071, -1.0), (-0.1432, 0.8315, -1.0), (-0.09864, 0.9239, -1.0), (-0.05029, 0.9808, -1.0)], [], [(31, 9, 32), (0, 9, 1), (30, 9, 31), (29, 9, 30), (28, 9, 29), (27, 9, 28), (26, 9, 27), (25, 9, 26), (24, 9, 25), (23, 9, 24), (22, 9, 23), (21, 9, 22), (20, 9, 21), (19, 9, 20), (18, 9, 19), (17, 9, 18), (16, 9, 17), (15, 9, 16), (14, 9, 15), (13, 9, 14), (12, 9, 13), (11, 9, 12), (10, 9, 11), (8, 9, 10), (7, 9, 8), (6, 9, 7), (5, 9, 6), (4, 9, 5), (3, 9, 4), (2, 9, 3), (32, 9, 0), (1, 9, 2), (0, 1, 2, 3, 4, 5, 6, 7, 8, 10, 11, 12, 13, 14, 15, 16, 17, 18, 19, 20, 21, 22, 23, 24, 25, 26, 27, 28, 29, 30, 31, 32)])
_ca = me_cone_011.color_attributes.new('Col', 'BYTE_COLOR', 'CORNER')
_ca.data.foreach_set('color', [1.0, 1.0, 1.0, 1.0, 1.0, 1.0, 1.0, 1.0, 1.0, 1.0, 1.0, 1.0, 1.0, 1.0, 1.0, 1.0, 1.0, 1.0, 1.0, 1.0, 1.0, 1.0, 1.0, 1.0, 1.0, 1.0, 1.0, 1.0, 1.0, 1.0, 1.0, 1.0, 1.0, 1.0, 1.0, 1.0, 1.0, 1.0, 1.0, 1.0, 1.0, 1.0, 1.0, 1.0, 1.0, 1.0, 1.0, 1.0, 1.0, 1.0, 1.0, 1.0, 1.0, 1.0, 1.0, 1.0, 1.0, 1.0, 1.0, 1.0, 1.0, 1.0, 1.0, 1.0, 1.0, 1.0, 1.0, 1.0, 1.0, 1.0, 1.0, 1.0, 1.0, 1.0, 1.0, 1.0, 1.0, 1.0, 1.0, 1.0, 1.0, 1.0, 1.0, 1.0, 1.0, 1.0, 1.0, 1.0, 1.0, 1.0, 1.0, 1.0, 1.0, 1.0, 1.0, 1.0, 1.0, 1.0, 1.0, 1.0, 1.0, 1.0, 1.0, 1.0, 1.0, 1.0, 1.0, 1.0, 1.0, 1.0, 1.0, 1.0, 1.0, 1.0, 1.0, 1.0, 1.0, 1.0, 1.0, 1.0, 1.0, 1.0, 1.0, 1.0, 1.0, 1.0, 1.0, 1.0, 1.0, 1.0, 1.0, 1.0, 1.0, 1.0, 1.0, 1.0, 1.0, 1.0, 1.0, 1.0, 1.0, 1.0, 1.0, 1.0, 1.0, 1.0, 1.0, 1.0, 1.0, 1.0, 1.0, 1.0, 1.0, 1.0, 1.0, 1.0, 1.0, 1.0, 1.0, 1.0, 1.0, 1.0, 1.0, 1.0, 1.0, 1.0, 1.0, 1.0, 1.0, 1.0, 1.0, 1.0, 1.0, 1.0, 1.0, 1.0, 1.0, 1.0, 1.0, 1.0, 1.0, 1.0, 1.0, 1.0, 1.0, 1.0, 1.0, 1.0, 1.0, 1.0, 1.0, 1.0, 1.0, 1.0, 1.0, 1.0, 1.0, 1.0, 1.0, 1.0, 1.0, 1.0, 1.0, 1.0, 1.0, 1.0, 1.0, 1.0, 1.0, 1.0, 1.0, 1.0, 1.0, 1.0, 1.0, 1.0, 1.0, 1.0, 1.0, 1.0, 1.0, 1.0, 1.0, 1.0, 1.0, 1.0, 1.0, 1.0, 1.0, 1.0, 1.0, 1.0, 1.0, 1.0, 1.0, 1.0, 1.0, 1.0, 1.0, 1.0, 1.0, 1.0, 1.0, 1.0, 1.0, 1.0, 1.0, 1.0, 1.0, 1.0, 1.0, 1.0, 1.0, 1.0, 1.0, 1.0, 1.0, 1.0, 1.0, 1.0, 1.0, 1.0, 1.0, 1.0, 1.0, 1.0, 1.0, 1.0, 1.0, 1.0, 1.0, 1.0, 1.0, 1.0, 1.0, 1.0, 1.0, 1.0, 1.0, 1.0, 1.0, 1.0, 1.0, 1.0, 1.0, 1.0, 1.0, 1.0, 1.0, 1.0, 1.0, 1.0, 1.0, 1.0, 1.0, 1.0, 1.0, 1.0, 1.0, 1.0, 1.0, 1.0, 1.0, 1.0, 1.0, 1.0, 1.0, 1.0, 1.0, 1.0, 1.0, 1.0, 1.0, 1.0, 1.0, 1.0, 1.0, 1.0, 1.0, 1.0, 1.0, 1.0, 1.0, 1.0, 1.0, 1.0, 1.0, 1.0, 1.0, 1.0, 1.0, 1.0, 1.0, 1.0, 1.0, 1.0, 1.0, 1.0, 1.0, 1.0, 1.0, 1.0, 1.0, 1.0, 1.0, 1.0, 1.0, 1.0, 1.0, 1.0, 1.0, 1.0, 1.0, 1.0, 1.0, 1.0, 1.0, 1.0, 1.0, 1.0, 1.0, 1.0, 1.0, 1.0, 1.0, 1.0, 1.0, 1.0, 1.0, 1.0, 1.0, 1.0, 1.0, 1.0, 1.0, 1.0, 1.0, 1.0, 1.0, 1.0, 1.0, 1.0, 1.0, 1.0, 1.0, 1.0, 1.0, 1.0, 1.0, 1.0, 1.0, 1.0, 1.0, 1.0, 1.0, 1.0, 1.0, 1.0, 1.0, 1.0, 1.0, 1.0, 1.0, 1.0, 1.0, 1.0, 1.0, 1.0, 1.0, 1.0, 1.0, 1.0, 1.0, 1.0, 1.0, 1.0, 1.0, 1.0, 1.0, 1.0, 1.0, 1.0, 1.0, 1.0, 1.0, 1.0, 1.0, 1.0, 1.0, 1.0, 1.0, 1.0, 1.0, 1.0, 1.0, 1.0, 1.0, 1.0, 1.0, 1.0, 1.0, 1.0, 1.0, 1.0, 1.0, 1.0, 1.0, 1.0, 1.0, 1.0, 1.0, 1.0, 1.0, 1.0, 1.0, 1.0, 1.0, 1.0, 1.0, 1.0, 1.0, 1.0, 1.0, 1.0, 1.0, 1.0, 1.0, 1.0, 1.0, 1.0, 1.0, 1.0, 1.0, 1.0, 1.0, 1.0, 1.0, 1.0, 1.0, 1.0, 1.0, 1.0, 1.0, 1.0, 1.0, 1.0, 1.0, 1.0, 1.0, 1.0, 1.0, 1.0, 1.0, 1.0, 1.0, 1.0, 1.0, 1.0, 1.0, 1.0, 1.0, 1.0, 1.0, 1.0, 1.0, 1.0, 1.0, 1.0, 1.0, 1.0, 1.0, 1.0])
me_cone_011.materials.append(mat_material_013)
me_cone_011.use_remesh_preserve_volume = False
me_cone_011.use_remesh_preserve_attributes = False
me_cone_011.use_mirror_vertex_groups = False
me_cone_011.update()

# ---- objects
ob_cube = bpy.data.objects.new('Cube', me_cube)
ob_lamp = bpy.data.objects.new('Lamp', light_lamp)
ob_camera = bpy.data.objects.new('Camera', cam_camera)
ob_cube_001 = bpy.data.objects.new('Cube.001', me_cube_001)
ob_cone_009 = bpy.data.objects.new('Cone.009', me_cone_009)
ob_cone_000 = bpy.data.objects.new('Cone.000', me_cone_000)
ob_cone_001 = bpy.data.objects.new('Cone.001', me_cone_001)
ob_cone_002 = bpy.data.objects.new('Cone.002', me_cone_002)
ob_cone_003 = bpy.data.objects.new('Cone.003', me_cone_003)
ob_cone_004 = bpy.data.objects.new('Cone.004', me_cone_004)
ob_cone_005 = bpy.data.objects.new('Cone.005', me_cone_005)
ob_cone_006 = bpy.data.objects.new('Cone.006', me_cone_006)
ob_cone_007 = bpy.data.objects.new('Cone.007', me_cone_007)
ob_cone_008 = bpy.data.objects.new('Cone.008', me_cone_008)
ob_cone_010 = bpy.data.objects.new('Cone.010', me_cone_010)
ob_cone_011 = bpy.data.objects.new('Cone.011', me_cone_011)

# ---- transforms, parenting, visibility, modifiers, constraints
ob_cube.location = (0.0, 0.0, 1.88)
ob_cube.lock_rotations_4d = False
ob_cube.empty_display_type = 'ARROWS'
ob_cube.lineart.crease_threshold = 0.0
_m = ob_cube.modifiers.new('Multires', 'MULTIRES')
_m.uv_smooth = 'PRESERVE_CORNERS'
_m.quality = 3
_m.levels = 7
_m.sculpt_levels = 7
_m.render_levels = 7
_m.show_only_control_edges = False
ob_lamp.location = (4.076, 1.005, 5.904)
ob_lamp.rotation_euler = (0.6503, 0.05522, 1.866)
ob_lamp.lock_rotations_4d = False
ob_lamp.empty_display_type = 'ARROWS'
ob_lamp.color = (0.0, 0.0, 0.0, 0.0)
ob_lamp.lineart.crease_threshold = 0.0
ob_camera.location = (7.481, -6.508, 5.344)
ob_camera.rotation_euler = (1.109, 0.01082, 0.8149)
ob_camera.lock_rotations_4d = False
ob_camera.empty_display_type = 'ARROWS'
ob_camera.color = (0.0, 0.0, 0.0, 0.0)
ob_camera.display_type = 'WIRE'
ob_camera.lineart.crease_threshold = 0.0
ob_cube_001.location = (0.0, 0.0, 1.88)
ob_cube_001.lock_rotations_4d = False
ob_cube_001.empty_display_type = 'ARROWS'
ob_cube_001.lineart.crease_threshold = 0.0
_m = ob_cube_001.modifiers.new('Multires', 'MULTIRES')
_m.uv_smooth = 'PRESERVE_CORNERS'
_m.quality = 3
_m.levels = 7
_m.sculpt_levels = 7
_m.render_levels = 7
_m.show_only_control_edges = False
ob_cone_009.location = (0.2962, -0.9019, 2.52)
ob_cone_009.rotation_euler = (9.202, -2.719, 2.125)
ob_cone_009.scale = (0.1114, 0.1712, 0.1469)
ob_cone_009.lineart.crease_threshold = 0.0
_m = ob_cone_009.modifiers.new('Multires', 'MULTIRES')
_m.uv_smooth = 'PRESERVE_CORNERS'
_m.quality = 3
_m.show_only_control_edges = False
ob_cone_000.location = (-0.5622, 0.08229, 2.768)
ob_cone_000.rotation_euler = (3.189, 2.131, 2.91)
ob_cone_000.scale = (0.1114, 0.1712, 0.1469)
ob_cone_000.lineart.crease_threshold = 0.0
_m = ob_cone_000.modifiers.new('Multires', 'MULTIRES')
_m.uv_smooth = 'PRESERVE_CORNERS'
_m.quality = 3
_m.show_only_control_edges = False
ob_cone_001.location = (1.067, -0.308, 1.965)
ob_cone_001.rotation_euler = (6.158, -0.1446, 5.695)
ob_cone_001.scale = (0.1114, 0.1712, 0.1469)
ob_cone_001.lineart.crease_threshold = 0.0
_m = ob_cone_001.modifiers.new('Multires', 'MULTIRES')
_m.uv_smooth = 'PRESERVE_CORNERS'
_m.quality = 3
_m.show_only_control_edges = False
ob_cone_002.location = (0.8074, 0.827, 1.983)
ob_cone_002.rotation_euler = (6.158, -0.1446, 7.052)
ob_cone_002.scale = (0.1114, 0.1712, 0.1469)
ob_cone_002.lineart.crease_threshold = 0.0
_m = ob_cone_002.modifiers.new('Multires', 'MULTIRES')
_m.uv_smooth = 'PRESERVE_CORNERS'
_m.quality = 3
_m.show_only_control_edges = False
ob_cone_003.location = (0.718, 0.236, 2.679)
ob_cone_003.rotation_euler = (6.073, -0.6927, 6.745)
ob_cone_003.scale = (0.1114, 0.1712, 0.1469)
ob_cone_003.lineart.crease_threshold = 0.0
_m = ob_cone_003.modifiers.new('Multires', 'MULTIRES')
_m.uv_smooth = 'PRESERVE_CORNERS'
_m.quality = 3
_m.show_only_control_edges = False
ob_cone_004.location = (-0.0136, 0.803, 2.715)
ob_cone_004.rotation_euler = (6.384, -0.8461, 7.561)
ob_cone_004.scale = (0.1114, 0.1712, 0.1469)
ob_cone_004.lineart.crease_threshold = 0.0
_m = ob_cone_004.modifiers.new('Multires', 'MULTIRES')
_m.uv_smooth = 'PRESERVE_CORNERS'
_m.quality = 3
_m.show_only_control_edges = False
ob_cone_005.location = (-0.7676, -0.7918, 2.263)
ob_cone_005.rotation_euler = (6.481, 0.2946, 6.873)
ob_cone_005.scale = (0.1114, 0.1712, 0.1469)
ob_cone_005.lineart.crease_threshold = 0.0
_m = ob_cone_005.modifiers.new('Multires', 'MULTIRES')
_m.uv_smooth = 'PRESERVE_CORNERS'
_m.quality = 3
_m.show_only_control_edges = False
ob_cone_006.location = (-1.135, 0.1278, 1.537)
ob_cone_006.rotation_euler = (6.53, -0.3837, 6.131)
ob_cone_006.scale = (0.1114, 0.1712, 0.1469)
ob_cone_006.lineart.crease_threshold = 0.0
_m = ob_cone_006.modifiers.new('Multires', 'MULTIRES')
_m.uv_smooth = 'PRESERVE_CORNERS'
_m.quality = 3
_m.show_only_control_edges = False
ob_cone_007.location = (-0.5961, 0.8934, 2.206)
ob_cone_007.rotation_euler = (6.463, 0.067, 5.226)
ob_cone_007.scale = (0.1114, 0.1712, 0.1469)
ob_cone_007.lineart.crease_threshold = 0.0
_m = ob_cone_007.modifiers.new('Multires', 'MULTIRES')
_m.uv_smooth = 'PRESERVE_CORNERS'
_m.quality = 3
_m.show_only_control_edges = False
ob_cone_008.location = (0.02919, 0.8333, 1.009)
ob_cone_008.rotation_euler = (5.595, 5.508, 4.902)
ob_cone_008.scale = (0.1114, 0.1712, 0.1469)
ob_cone_008.lineart.crease_threshold = 0.0
_m = ob_cone_008.modifiers.new('Multires', 'MULTIRES')
_m.uv_smooth = 'PRESERVE_CORNERS'
_m.quality = 3
_m.show_only_control_edges = False
ob_cone_010.location = (-0.4341, -0.4206, 1.03)
ob_cone_010.rotation_euler = (4.738, 5.29, 6.622)
ob_cone_010.scale = (0.1114, 0.1712, 0.1469)
ob_cone_010.lineart.crease_threshold = 0.0
_m = ob_cone_010.modifiers.new('Multires', 'MULTIRES')
_m.uv_smooth = 'PRESERVE_CORNERS'
_m.quality = 3
_m.show_only_control_edges = False
ob_cone_011.location = (0.1453, -1.07, 1.59)
ob_cone_011.rotation_euler = (5.221, 3.184, 7.948)
ob_cone_011.scale = (0.1114, 0.1712, 0.1469)
ob_cone_011.lineart.crease_threshold = 0.0
_m = ob_cone_011.modifiers.new('Multires', 'MULTIRES')
_m.uv_smooth = 'PRESERVE_CORNERS'
_m.quality = 3
_m.show_only_control_edges = False

# ---- collection membership
col_collection_1.objects.link(ob_cube)
col_collection_1.objects.link(ob_lamp)
col_collection_1.objects.link(ob_camera)
col_collection_1.objects.link(ob_cube_001)
col_collection_1.objects.link(ob_cone_009)
col_collection_1.objects.link(ob_cone_000)
col_collection_1.objects.link(ob_cone_001)
col_collection_1.objects.link(ob_cone_002)
col_collection_1.objects.link(ob_cone_003)
col_collection_1.objects.link(ob_cone_004)
col_collection_1.objects.link(ob_cone_005)
col_collection_1.objects.link(ob_cone_006)
col_collection_1.objects.link(ob_cone_007)
col_collection_1.objects.link(ob_cone_008)
col_collection_1.objects.link(ob_cone_010)
col_collection_1.objects.link(ob_cone_011)

# ---- scene / render settings (as saved in the file)
scene.camera = ob_camera
scene.frame_start = 1; scene.frame_end = 250; scene.frame_set(1)
scene.render.engine = 'BLENDER_EEVEE_NEXT'
scene.render.resolution_percentage = 50
scene.render.dither_intensity = 0.0
scene.cycles.use_denoising = False
scene.cycles.samples = 10
scene.cycles.sampling_pattern = 'TABULATED_SOBOL'
scene.cycles.light_sampling_threshold = 0.0
scene.cycles.use_adaptive_sampling = False
scene.cycles.use_light_tree = False
scene.cycles.blur_glossy = 0.0
scene.cycles.pixel_filter_type = 'GAUSSIAN'
scene.cycles.sample_clamp_indirect = 0.0
scene.view_settings.view_transform = 'Standard'
bpy.context.view_layer.update()
